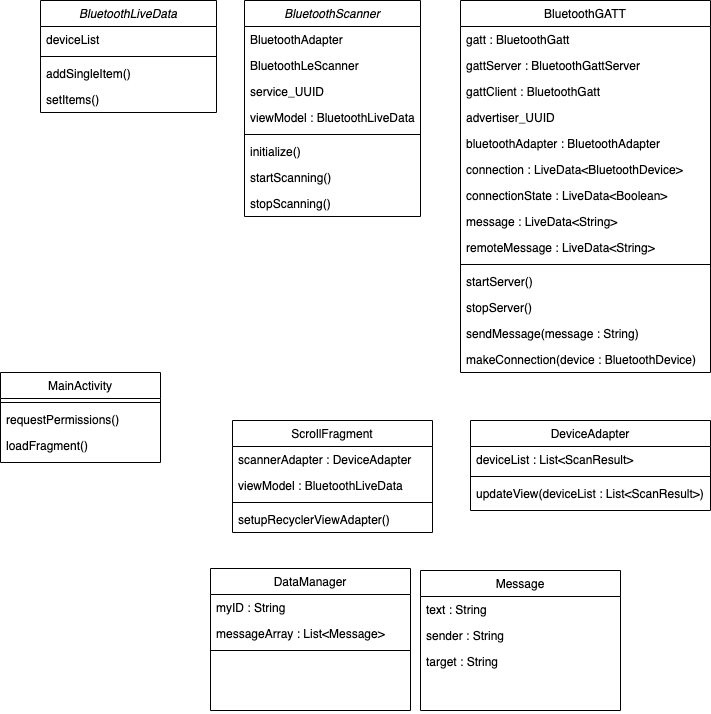

The diagram above was exported from draw.io. Its source (the exported page's mxGraphModel, read from the mxfile embedded in the PNG):
<mxGraphModel dx="1082" dy="1025" grid="1" gridSize="10" guides="1" tooltips="1" connect="1" arrows="1" fold="1" page="1" pageScale="1" pageWidth="827" pageHeight="1169" math="0" shadow="0">
  <root>
    <mxCell id="WIyWlLk6GJQsqaUBKTNV-0" />
    <mxCell id="WIyWlLk6GJQsqaUBKTNV-1" parent="WIyWlLk6GJQsqaUBKTNV-0" />
    <mxCell id="zkfFHV4jXpPFQw0GAbJ--0" value="BluetoothScanner" style="swimlane;fontStyle=2;align=center;verticalAlign=top;childLayout=stackLayout;horizontal=1;startSize=26;horizontalStack=0;resizeParent=1;resizeLast=0;collapsible=1;marginBottom=0;rounded=0;shadow=0;strokeWidth=1;" parent="WIyWlLk6GJQsqaUBKTNV-1" vertex="1">
      <mxGeometry x="334" y="60" width="176" height="216" as="geometry">
        <mxRectangle x="230" y="140" width="160" height="26" as="alternateBounds" />
      </mxGeometry>
    </mxCell>
    <mxCell id="zkfFHV4jXpPFQw0GAbJ--1" value="BluetoothAdapter" style="text;align=left;verticalAlign=top;spacingLeft=4;spacingRight=4;overflow=hidden;rotatable=0;points=[[0,0.5],[1,0.5]];portConstraint=eastwest;" parent="zkfFHV4jXpPFQw0GAbJ--0" vertex="1">
      <mxGeometry y="26" width="176" height="26" as="geometry" />
    </mxCell>
    <mxCell id="zkfFHV4jXpPFQw0GAbJ--2" value="BluetoothLeScanner" style="text;align=left;verticalAlign=top;spacingLeft=4;spacingRight=4;overflow=hidden;rotatable=0;points=[[0,0.5],[1,0.5]];portConstraint=eastwest;rounded=0;shadow=0;html=0;" parent="zkfFHV4jXpPFQw0GAbJ--0" vertex="1">
      <mxGeometry y="52" width="176" height="26" as="geometry" />
    </mxCell>
    <mxCell id="zkfFHV4jXpPFQw0GAbJ--3" value="service_UUID" style="text;align=left;verticalAlign=top;spacingLeft=4;spacingRight=4;overflow=hidden;rotatable=0;points=[[0,0.5],[1,0.5]];portConstraint=eastwest;rounded=0;shadow=0;html=0;" parent="zkfFHV4jXpPFQw0GAbJ--0" vertex="1">
      <mxGeometry y="78" width="176" height="26" as="geometry" />
    </mxCell>
    <mxCell id="-_iTVMYHp1cyRTM74sR7-28" value="viewModel : BluetoothLiveData" style="text;align=left;verticalAlign=top;spacingLeft=4;spacingRight=4;overflow=hidden;rotatable=0;points=[[0,0.5],[1,0.5]];portConstraint=eastwest;rounded=0;shadow=0;html=0;" parent="zkfFHV4jXpPFQw0GAbJ--0" vertex="1">
      <mxGeometry y="104" width="176" height="26" as="geometry" />
    </mxCell>
    <mxCell id="zkfFHV4jXpPFQw0GAbJ--4" value="" style="line;html=1;strokeWidth=1;align=left;verticalAlign=middle;spacingTop=-1;spacingLeft=3;spacingRight=3;rotatable=0;labelPosition=right;points=[];portConstraint=eastwest;" parent="zkfFHV4jXpPFQw0GAbJ--0" vertex="1">
      <mxGeometry y="130" width="176" height="8" as="geometry" />
    </mxCell>
    <mxCell id="zkfFHV4jXpPFQw0GAbJ--5" value="initialize()" style="text;align=left;verticalAlign=top;spacingLeft=4;spacingRight=4;overflow=hidden;rotatable=0;points=[[0,0.5],[1,0.5]];portConstraint=eastwest;" parent="zkfFHV4jXpPFQw0GAbJ--0" vertex="1">
      <mxGeometry y="138" width="176" height="26" as="geometry" />
    </mxCell>
    <mxCell id="-_iTVMYHp1cyRTM74sR7-1" value="startScanning()" style="text;align=left;verticalAlign=top;spacingLeft=4;spacingRight=4;overflow=hidden;rotatable=0;points=[[0,0.5],[1,0.5]];portConstraint=eastwest;" parent="zkfFHV4jXpPFQw0GAbJ--0" vertex="1">
      <mxGeometry y="164" width="176" height="26" as="geometry" />
    </mxCell>
    <mxCell id="-_iTVMYHp1cyRTM74sR7-0" value="stopScanning()" style="text;align=left;verticalAlign=top;spacingLeft=4;spacingRight=4;overflow=hidden;rotatable=0;points=[[0,0.5],[1,0.5]];portConstraint=eastwest;" parent="zkfFHV4jXpPFQw0GAbJ--0" vertex="1">
      <mxGeometry y="190" width="176" height="26" as="geometry" />
    </mxCell>
    <mxCell id="zkfFHV4jXpPFQw0GAbJ--6" value="MainActivity" style="swimlane;fontStyle=0;align=center;verticalAlign=top;childLayout=stackLayout;horizontal=1;startSize=26;horizontalStack=0;resizeParent=1;resizeLast=0;collapsible=1;marginBottom=0;rounded=0;shadow=0;strokeWidth=1;" parent="WIyWlLk6GJQsqaUBKTNV-1" vertex="1">
      <mxGeometry x="90" y="432" width="160" height="90" as="geometry">
        <mxRectangle x="130" y="380" width="160" height="26" as="alternateBounds" />
      </mxGeometry>
    </mxCell>
    <mxCell id="zkfFHV4jXpPFQw0GAbJ--9" value="" style="line;html=1;strokeWidth=1;align=left;verticalAlign=middle;spacingTop=-1;spacingLeft=3;spacingRight=3;rotatable=0;labelPosition=right;points=[];portConstraint=eastwest;" parent="zkfFHV4jXpPFQw0GAbJ--6" vertex="1">
      <mxGeometry y="26" width="160" height="8" as="geometry" />
    </mxCell>
    <mxCell id="-_iTVMYHp1cyRTM74sR7-39" value="requestPermissions()" style="text;align=left;verticalAlign=top;spacingLeft=4;spacingRight=4;overflow=hidden;rotatable=0;points=[[0,0.5],[1,0.5]];portConstraint=eastwest;rounded=0;shadow=0;html=0;" parent="zkfFHV4jXpPFQw0GAbJ--6" vertex="1">
      <mxGeometry y="34" width="160" height="26" as="geometry" />
    </mxCell>
    <mxCell id="-_iTVMYHp1cyRTM74sR7-40" value="loadFragment()" style="text;align=left;verticalAlign=top;spacingLeft=4;spacingRight=4;overflow=hidden;rotatable=0;points=[[0,0.5],[1,0.5]];portConstraint=eastwest;rounded=0;shadow=0;html=0;" parent="zkfFHV4jXpPFQw0GAbJ--6" vertex="1">
      <mxGeometry y="60" width="160" height="26" as="geometry" />
    </mxCell>
    <mxCell id="zkfFHV4jXpPFQw0GAbJ--13" value="ScrollFragment" style="swimlane;fontStyle=0;align=center;verticalAlign=top;childLayout=stackLayout;horizontal=1;startSize=26;horizontalStack=0;resizeParent=1;resizeLast=0;collapsible=1;marginBottom=0;rounded=0;shadow=0;strokeWidth=1;" parent="WIyWlLk6GJQsqaUBKTNV-1" vertex="1">
      <mxGeometry x="322" y="480" width="200" height="112" as="geometry">
        <mxRectangle x="340" y="380" width="170" height="26" as="alternateBounds" />
      </mxGeometry>
    </mxCell>
    <mxCell id="zkfFHV4jXpPFQw0GAbJ--14" value="scannerAdapter : DeviceAdapter" style="text;align=left;verticalAlign=top;spacingLeft=4;spacingRight=4;overflow=hidden;rotatable=0;points=[[0,0.5],[1,0.5]];portConstraint=eastwest;" parent="zkfFHV4jXpPFQw0GAbJ--13" vertex="1">
      <mxGeometry y="26" width="200" height="26" as="geometry" />
    </mxCell>
    <mxCell id="-_iTVMYHp1cyRTM74sR7-41" value="viewModel : BluetoothLiveData" style="text;align=left;verticalAlign=top;spacingLeft=4;spacingRight=4;overflow=hidden;rotatable=0;points=[[0,0.5],[1,0.5]];portConstraint=eastwest;" parent="zkfFHV4jXpPFQw0GAbJ--13" vertex="1">
      <mxGeometry y="52" width="200" height="26" as="geometry" />
    </mxCell>
    <mxCell id="zkfFHV4jXpPFQw0GAbJ--15" value="" style="line;html=1;strokeWidth=1;align=left;verticalAlign=middle;spacingTop=-1;spacingLeft=3;spacingRight=3;rotatable=0;labelPosition=right;points=[];portConstraint=eastwest;" parent="zkfFHV4jXpPFQw0GAbJ--13" vertex="1">
      <mxGeometry y="78" width="200" height="8" as="geometry" />
    </mxCell>
    <mxCell id="IgLJ2t10U_ODkCPustWa-0" value="setupRecyclerViewAdapter()" style="text;align=left;verticalAlign=top;spacingLeft=4;spacingRight=4;overflow=hidden;rotatable=0;points=[[0,0.5],[1,0.5]];portConstraint=eastwest;" parent="zkfFHV4jXpPFQw0GAbJ--13" vertex="1">
      <mxGeometry y="86" width="200" height="26" as="geometry" />
    </mxCell>
    <mxCell id="zkfFHV4jXpPFQw0GAbJ--17" value="BluetoothGATT" style="swimlane;fontStyle=0;align=center;verticalAlign=top;childLayout=stackLayout;horizontal=1;startSize=26;horizontalStack=0;resizeParent=1;resizeLast=0;collapsible=1;marginBottom=0;rounded=0;shadow=0;strokeWidth=1;" parent="WIyWlLk6GJQsqaUBKTNV-1" vertex="1">
      <mxGeometry x="550" y="60" width="250" height="372" as="geometry">
        <mxRectangle x="550" y="140" width="160" height="26" as="alternateBounds" />
      </mxGeometry>
    </mxCell>
    <mxCell id="zkfFHV4jXpPFQw0GAbJ--18" value="gatt : BluetoothGatt" style="text;align=left;verticalAlign=top;spacingLeft=4;spacingRight=4;overflow=hidden;rotatable=0;points=[[0,0.5],[1,0.5]];portConstraint=eastwest;" parent="zkfFHV4jXpPFQw0GAbJ--17" vertex="1">
      <mxGeometry y="26" width="250" height="26" as="geometry" />
    </mxCell>
    <mxCell id="-_iTVMYHp1cyRTM74sR7-5" value="gattServer : BluetoothGattServer" style="text;align=left;verticalAlign=top;spacingLeft=4;spacingRight=4;overflow=hidden;rotatable=0;points=[[0,0.5],[1,0.5]];portConstraint=eastwest;" parent="zkfFHV4jXpPFQw0GAbJ--17" vertex="1">
      <mxGeometry y="52" width="250" height="26" as="geometry" />
    </mxCell>
    <mxCell id="zkfFHV4jXpPFQw0GAbJ--19" value="gattClient : BluetoothGatt" style="text;align=left;verticalAlign=top;spacingLeft=4;spacingRight=4;overflow=hidden;rotatable=0;points=[[0,0.5],[1,0.5]];portConstraint=eastwest;rounded=0;shadow=0;html=0;" parent="zkfFHV4jXpPFQw0GAbJ--17" vertex="1">
      <mxGeometry y="78" width="250" height="26" as="geometry" />
    </mxCell>
    <mxCell id="zkfFHV4jXpPFQw0GAbJ--20" value="advertiser_UUID" style="text;align=left;verticalAlign=top;spacingLeft=4;spacingRight=4;overflow=hidden;rotatable=0;points=[[0,0.5],[1,0.5]];portConstraint=eastwest;rounded=0;shadow=0;html=0;" parent="zkfFHV4jXpPFQw0GAbJ--17" vertex="1">
      <mxGeometry y="104" width="250" height="26" as="geometry" />
    </mxCell>
    <mxCell id="zkfFHV4jXpPFQw0GAbJ--21" value="bluetoothAdapter : BluetoothAdapter" style="text;align=left;verticalAlign=top;spacingLeft=4;spacingRight=4;overflow=hidden;rotatable=0;points=[[0,0.5],[1,0.5]];portConstraint=eastwest;rounded=0;shadow=0;html=0;" parent="zkfFHV4jXpPFQw0GAbJ--17" vertex="1">
      <mxGeometry y="130" width="250" height="26" as="geometry" />
    </mxCell>
    <mxCell id="zkfFHV4jXpPFQw0GAbJ--22" value="connection : LiveData&lt;BluetoothDevice&gt;" style="text;align=left;verticalAlign=top;spacingLeft=4;spacingRight=4;overflow=hidden;rotatable=0;points=[[0,0.5],[1,0.5]];portConstraint=eastwest;rounded=0;shadow=0;html=0;" parent="zkfFHV4jXpPFQw0GAbJ--17" vertex="1">
      <mxGeometry y="156" width="250" height="26" as="geometry" />
    </mxCell>
    <mxCell id="-_iTVMYHp1cyRTM74sR7-2" value="connectionState : LiveData&lt;Boolean&gt;" style="text;align=left;verticalAlign=top;spacingLeft=4;spacingRight=4;overflow=hidden;rotatable=0;points=[[0,0.5],[1,0.5]];portConstraint=eastwest;rounded=0;shadow=0;html=0;" parent="zkfFHV4jXpPFQw0GAbJ--17" vertex="1">
      <mxGeometry y="182" width="250" height="26" as="geometry" />
    </mxCell>
    <mxCell id="-_iTVMYHp1cyRTM74sR7-3" value="message : LiveData&lt;String&gt;" style="text;align=left;verticalAlign=top;spacingLeft=4;spacingRight=4;overflow=hidden;rotatable=0;points=[[0,0.5],[1,0.5]];portConstraint=eastwest;rounded=0;shadow=0;html=0;" parent="zkfFHV4jXpPFQw0GAbJ--17" vertex="1">
      <mxGeometry y="208" width="250" height="26" as="geometry" />
    </mxCell>
    <mxCell id="-_iTVMYHp1cyRTM74sR7-4" value="remoteMessage : LiveData&lt;String&gt;" style="text;align=left;verticalAlign=top;spacingLeft=4;spacingRight=4;overflow=hidden;rotatable=0;points=[[0,0.5],[1,0.5]];portConstraint=eastwest;rounded=0;shadow=0;html=0;" parent="zkfFHV4jXpPFQw0GAbJ--17" vertex="1">
      <mxGeometry y="234" width="250" height="26" as="geometry" />
    </mxCell>
    <mxCell id="zkfFHV4jXpPFQw0GAbJ--23" value="" style="line;html=1;strokeWidth=1;align=left;verticalAlign=middle;spacingTop=-1;spacingLeft=3;spacingRight=3;rotatable=0;labelPosition=right;points=[];portConstraint=eastwest;" parent="zkfFHV4jXpPFQw0GAbJ--17" vertex="1">
      <mxGeometry y="260" width="250" height="8" as="geometry" />
    </mxCell>
    <mxCell id="zkfFHV4jXpPFQw0GAbJ--25" value="startServer()" style="text;align=left;verticalAlign=top;spacingLeft=4;spacingRight=4;overflow=hidden;rotatable=0;points=[[0,0.5],[1,0.5]];portConstraint=eastwest;" parent="zkfFHV4jXpPFQw0GAbJ--17" vertex="1">
      <mxGeometry y="268" width="250" height="26" as="geometry" />
    </mxCell>
    <mxCell id="zkfFHV4jXpPFQw0GAbJ--24" value="stopServer()" style="text;align=left;verticalAlign=top;spacingLeft=4;spacingRight=4;overflow=hidden;rotatable=0;points=[[0,0.5],[1,0.5]];portConstraint=eastwest;" parent="zkfFHV4jXpPFQw0GAbJ--17" vertex="1">
      <mxGeometry y="294" width="250" height="26" as="geometry" />
    </mxCell>
    <mxCell id="-_iTVMYHp1cyRTM74sR7-6" value="sendMessage(message : String)" style="text;align=left;verticalAlign=top;spacingLeft=4;spacingRight=4;overflow=hidden;rotatable=0;points=[[0,0.5],[1,0.5]];portConstraint=eastwest;" parent="zkfFHV4jXpPFQw0GAbJ--17" vertex="1">
      <mxGeometry y="320" width="250" height="26" as="geometry" />
    </mxCell>
    <mxCell id="-_iTVMYHp1cyRTM74sR7-21" value="makeConnection(device : BluetoothDevice)" style="text;align=left;verticalAlign=top;spacingLeft=4;spacingRight=4;overflow=hidden;rotatable=0;points=[[0,0.5],[1,0.5]];portConstraint=eastwest;" parent="zkfFHV4jXpPFQw0GAbJ--17" vertex="1">
      <mxGeometry y="346" width="250" height="26" as="geometry" />
    </mxCell>
    <mxCell id="-_iTVMYHp1cyRTM74sR7-22" value="DeviceAdapter" style="swimlane;fontStyle=0;align=center;verticalAlign=top;childLayout=stackLayout;horizontal=1;startSize=26;horizontalStack=0;resizeParent=1;resizeLast=0;collapsible=1;marginBottom=0;rounded=0;shadow=0;strokeWidth=1;" parent="WIyWlLk6GJQsqaUBKTNV-1" vertex="1">
      <mxGeometry x="560" y="480" width="240" height="90" as="geometry">
        <mxRectangle x="130" y="380" width="160" height="26" as="alternateBounds" />
      </mxGeometry>
    </mxCell>
    <mxCell id="-_iTVMYHp1cyRTM74sR7-23" value="deviceList : List&lt;ScanResult&gt;" style="text;align=left;verticalAlign=top;spacingLeft=4;spacingRight=4;overflow=hidden;rotatable=0;points=[[0,0.5],[1,0.5]];portConstraint=eastwest;" parent="-_iTVMYHp1cyRTM74sR7-22" vertex="1">
      <mxGeometry y="26" width="240" height="26" as="geometry" />
    </mxCell>
    <mxCell id="-_iTVMYHp1cyRTM74sR7-25" value="" style="line;html=1;strokeWidth=1;align=left;verticalAlign=middle;spacingTop=-1;spacingLeft=3;spacingRight=3;rotatable=0;labelPosition=right;points=[];portConstraint=eastwest;" parent="-_iTVMYHp1cyRTM74sR7-22" vertex="1">
      <mxGeometry y="52" width="240" height="8" as="geometry" />
    </mxCell>
    <mxCell id="-_iTVMYHp1cyRTM74sR7-26" value="updateView(deviceList : List&lt;ScanResult&gt;)" style="text;align=left;verticalAlign=top;spacingLeft=4;spacingRight=4;overflow=hidden;rotatable=0;points=[[0,0.5],[1,0.5]];portConstraint=eastwest;fontStyle=0" parent="-_iTVMYHp1cyRTM74sR7-22" vertex="1">
      <mxGeometry y="60" width="240" height="26" as="geometry" />
    </mxCell>
    <mxCell id="-_iTVMYHp1cyRTM74sR7-29" value="BluetoothLiveData" style="swimlane;fontStyle=2;align=center;verticalAlign=top;childLayout=stackLayout;horizontal=1;startSize=26;horizontalStack=0;resizeParent=1;resizeLast=0;collapsible=1;marginBottom=0;rounded=0;shadow=0;strokeWidth=1;" parent="WIyWlLk6GJQsqaUBKTNV-1" vertex="1">
      <mxGeometry x="130" y="60" width="176" height="112" as="geometry">
        <mxRectangle x="230" y="140" width="160" height="26" as="alternateBounds" />
      </mxGeometry>
    </mxCell>
    <mxCell id="-_iTVMYHp1cyRTM74sR7-30" value="deviceList" style="text;align=left;verticalAlign=top;spacingLeft=4;spacingRight=4;overflow=hidden;rotatable=0;points=[[0,0.5],[1,0.5]];portConstraint=eastwest;" parent="-_iTVMYHp1cyRTM74sR7-29" vertex="1">
      <mxGeometry y="26" width="176" height="26" as="geometry" />
    </mxCell>
    <mxCell id="-_iTVMYHp1cyRTM74sR7-34" value="" style="line;html=1;strokeWidth=1;align=left;verticalAlign=middle;spacingTop=-1;spacingLeft=3;spacingRight=3;rotatable=0;labelPosition=right;points=[];portConstraint=eastwest;" parent="-_iTVMYHp1cyRTM74sR7-29" vertex="1">
      <mxGeometry y="52" width="176" height="8" as="geometry" />
    </mxCell>
    <mxCell id="-_iTVMYHp1cyRTM74sR7-35" value="addSingleItem()" style="text;align=left;verticalAlign=top;spacingLeft=4;spacingRight=4;overflow=hidden;rotatable=0;points=[[0,0.5],[1,0.5]];portConstraint=eastwest;" parent="-_iTVMYHp1cyRTM74sR7-29" vertex="1">
      <mxGeometry y="60" width="176" height="26" as="geometry" />
    </mxCell>
    <mxCell id="-_iTVMYHp1cyRTM74sR7-36" value="setItems()" style="text;align=left;verticalAlign=top;spacingLeft=4;spacingRight=4;overflow=hidden;rotatable=0;points=[[0,0.5],[1,0.5]];portConstraint=eastwest;" parent="-_iTVMYHp1cyRTM74sR7-29" vertex="1">
      <mxGeometry y="86" width="176" height="26" as="geometry" />
    </mxCell>
    <mxCell id="IgLJ2t10U_ODkCPustWa-1" value="Message" style="swimlane;fontStyle=0;align=center;verticalAlign=top;childLayout=stackLayout;horizontal=1;startSize=26;horizontalStack=0;resizeParent=1;resizeLast=0;collapsible=1;marginBottom=0;rounded=0;shadow=0;strokeWidth=1;" parent="WIyWlLk6GJQsqaUBKTNV-1" vertex="1">
      <mxGeometry x="510" y="630" width="200" height="140" as="geometry">
        <mxRectangle x="340" y="380" width="170" height="26" as="alternateBounds" />
      </mxGeometry>
    </mxCell>
    <mxCell id="IgLJ2t10U_ODkCPustWa-2" value="text : String" style="text;align=left;verticalAlign=top;spacingLeft=4;spacingRight=4;overflow=hidden;rotatable=0;points=[[0,0.5],[1,0.5]];portConstraint=eastwest;" parent="IgLJ2t10U_ODkCPustWa-1" vertex="1">
      <mxGeometry y="26" width="200" height="26" as="geometry" />
    </mxCell>
    <mxCell id="IgLJ2t10U_ODkCPustWa-3" value="sender : String" style="text;align=left;verticalAlign=top;spacingLeft=4;spacingRight=4;overflow=hidden;rotatable=0;points=[[0,0.5],[1,0.5]];portConstraint=eastwest;" parent="IgLJ2t10U_ODkCPustWa-1" vertex="1">
      <mxGeometry y="52" width="200" height="26" as="geometry" />
    </mxCell>
    <mxCell id="IgLJ2t10U_ODkCPustWa-6" value="target : String" style="text;align=left;verticalAlign=top;spacingLeft=4;spacingRight=4;overflow=hidden;rotatable=0;points=[[0,0.5],[1,0.5]];portConstraint=eastwest;" parent="IgLJ2t10U_ODkCPustWa-1" vertex="1">
      <mxGeometry y="78" width="200" height="62" as="geometry" />
    </mxCell>
    <mxCell id="IgLJ2t10U_ODkCPustWa-7" value="DataManager" style="swimlane;fontStyle=0;align=center;verticalAlign=top;childLayout=stackLayout;horizontal=1;startSize=26;horizontalStack=0;resizeParent=1;resizeLast=0;collapsible=1;marginBottom=0;rounded=0;shadow=0;strokeWidth=1;" parent="WIyWlLk6GJQsqaUBKTNV-1" vertex="1">
      <mxGeometry x="300" y="628" width="200" height="142" as="geometry">
        <mxRectangle x="340" y="380" width="170" height="26" as="alternateBounds" />
      </mxGeometry>
    </mxCell>
    <mxCell id="IgLJ2t10U_ODkCPustWa-14" value="myID : String" style="text;align=left;verticalAlign=top;spacingLeft=4;spacingRight=4;overflow=hidden;rotatable=0;points=[[0,0.5],[1,0.5]];portConstraint=eastwest;" parent="IgLJ2t10U_ODkCPustWa-7" vertex="1">
      <mxGeometry y="26" width="200" height="26" as="geometry" />
    </mxCell>
    <mxCell id="IgLJ2t10U_ODkCPustWa-8" value="messageArray : List&lt;Message&gt;" style="text;align=left;verticalAlign=top;spacingLeft=4;spacingRight=4;overflow=hidden;rotatable=0;points=[[0,0.5],[1,0.5]];portConstraint=eastwest;" parent="IgLJ2t10U_ODkCPustWa-7" vertex="1">
      <mxGeometry y="52" width="200" height="26" as="geometry" />
    </mxCell>
    <mxCell id="IgLJ2t10U_ODkCPustWa-13" value="" style="line;html=1;strokeWidth=1;align=left;verticalAlign=middle;spacingTop=-1;spacingLeft=3;spacingRight=3;rotatable=0;labelPosition=right;points=[];portConstraint=eastwest;" parent="IgLJ2t10U_ODkCPustWa-7" vertex="1">
      <mxGeometry y="78" width="200" height="8" as="geometry" />
    </mxCell>
  </root>
</mxGraphModel>